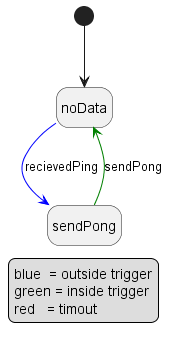

The diagram above was rendered by PlantUML. Its source (embedded in the PNG):
@startuml diagram
hide empty description


state noData
state sendPong

[*] -d-> noData

' [#blue]
' [#red]

noData -[#blue]-> sendPong: recievedPing

sendPong -[#green]-> noData: sendPong

legend
blue  = outside trigger
green = inside trigger
red   = timout
end legend
@enduml